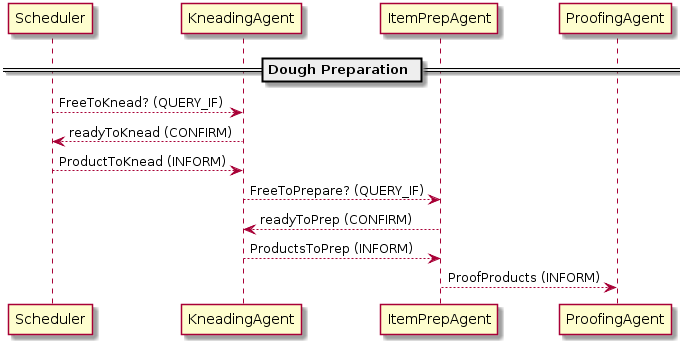

The diagram above was rendered by PlantUML. Its source (embedded in the PNG):
@startuml Architecture_DoughPreparation
skinparam classAttributeIconSize 0

== Dough Preparation ==
Scheduler --> KneadingAgent : FreeToKnead? (QUERY_IF)
KneadingAgent --> Scheduler : readyToKnead (CONFIRM)
Scheduler --> KneadingAgent : ProductToKnead (INFORM)

KneadingAgent --> ItemPrepAgent : FreeToPrepare? (QUERY_IF)
ItemPrepAgent --> KneadingAgent : readyToPrep (CONFIRM)
KneadingAgent --> ItemPrepAgent : ProductsToPrep (INFORM)

ItemPrepAgent --> ProofingAgent : ProofProducts (INFORM)



@enduml